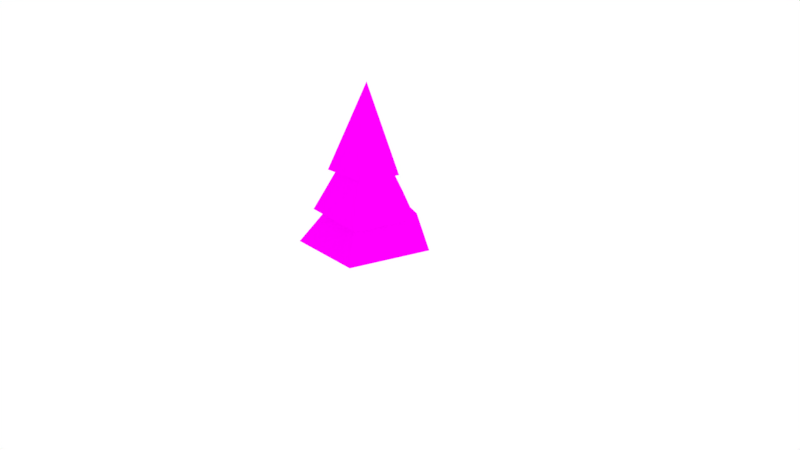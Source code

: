 # Source: Conifer4.blend  (saved by Blender 2.78.0; exported with 4.5.12 LTS)
import bpy
from mathutils import Matrix  # noqa: F401  (used for matrix-valued properties, if any)

bpy.ops.wm.read_factory_settings(use_empty=True)
scene = bpy.context.scene
scene.name = 'Scene'

# ---- collections
col_collection_1 = bpy.data.collections.new('Collection 1'); scene.collection.children.link(col_collection_1)

# ---- images (referenced by path relative to the original .blend; pixels are not part of the script)
import os
ASSET_DIR = os.environ.get("B2B_ASSET_DIR", "")  # directory of the original .blend (textures are referenced by path, not embedded)
HERE = os.path.dirname(os.path.abspath(__file__))  # packed textures are extracted next to this script under _unpacked/

def load_image(name, relpath, width, height, colorspace="sRGB"):
    """Load a texture the original file referenced (path relative to the .blend, or extracted next to this script)."""
    p = next((c for c in (os.path.join(HERE, relpath), os.path.join(ASSET_DIR, relpath)) if relpath and os.path.exists(c)), "")
    if p:
        img = bpy.data.images.load(p, check_existing=True)
        img.name = name
    else:  # same state as the original file: an image datablock whose file is absent (Cycles renders it pink)
        img = bpy.data.images.new(name, width, height)
        img.source = "FILE"
        img.filepath = "//" + (relpath or name)
    img.colorspace_settings.name = colorspace
    return img
img_conifer4_texture = load_image('Conifer4_Texture', 'Conifer4_Texture.png', 1024, 1024, 'sRGB')

# ---- materials (node trees are filled in below, after node groups)
mat_conifer4_material = bpy.data.materials.new('Conifer4_Material')
mat_conifer4_material.alpha_threshold = 0.0
mat_conifer4_material.roughness = 0.5

# ---- material node trees
mat_conifer4_material.use_nodes = True; mat_conifer4_material.node_tree.nodes.clear()
_N = mat_conifer4_material.node_tree.nodes; _L = mat_conifer4_material.node_tree.links
n0 = _N.new('ShaderNodeOutputMaterial'); n0.name = 'Material Output'; n0.location = (300, 300)
n1 = _N.new('ShaderNodeBsdfDiffuse'); n1.name = 'Diffuse BSDF'; n1.location = (10, 300)
n2 = _N.new('ShaderNodeTexImage'); n2.name = 'Image Texture'; n2.location = (-269, 385)
n2.width = 140
n2.image = img_conifer4_texture
_L.new(n1.outputs[0], n0.inputs[0])
_L.new(n2.outputs[0], n1.inputs[0])
n0.is_active_output = True

# ---- world
world_world = bpy.data.worlds.new('World'); scene.world = world_world
world_world.color = (1.0, 1.0, 1.0)
world_world.use_sun_shadow = False
world_world.sun_shadow_jitter_overblur = 0.0
world_world.cycles.sampling_method = 'MANUAL'

# ---- cameras
cam_camera = bpy.data.cameras.new('Camera')
cam_camera.clip_end = 100.0
cam_camera.lens = 35.0
cam_camera.sensor_width = 32.0
cam_camera.sensor_height = 18.0
cam_camera.ortho_scale = 7.314
cam_camera.dof.focus_distance = 0.0

# ---- lights
light_lamp = bpy.data.lights.new('Lamp', 'POINT')
light_lamp.transmission_factor = 0.0
light_lamp.cutoff_distance = 30.0
light_lamp.energy = 100.0
light_lamp.shadow_buffer_clip_start = 1.001
light_lamp.shadow_soft_size = 0.1
light_lamp.shadow_maximum_resolution = 0.006
light_lamp.use_absolute_resolution = True

# ---- meshes
me_cube_002 = bpy.data.meshes.new('Cube.002')
me_cube_002.from_pydata([(-0.04945, 0.4228, 1.193), (-0.07417, 0.07054, 2.258), (0.4232, 0.1307, 1.193), (0.2696, -0.3365, 1.193), (-0.298, -0.3848, 1.193), (-0.4141, 0.1307, 1.193), (-0.04945, 0.6451, 0.663), (-0.004669, -4.94e-07, 1.832), (0.6405, 0.1993, 0.663), (0.4061, -0.5718, 0.663), (-0.4286, -0.5323, 0.663), (-0.602, 0.1993, 0.663), (-0.04945, 0.9013, 0.2608), (-0.04945, -4.94e-07, 1.234), (0.8077, 0.2785, 0.2608), (0.4803, -0.7291, 0.2608), (-0.4878, -0.7291, 0.2608), (-0.8152, 0.2785, 0.2608), (-0.02715, 0.1056, 0.00265), (-0.02715, 0.09355, 0.2929), (0.0733, 0.03264, 0.00265), (0.06183, 0.02891, 0.2929), (0.03493, -0.08545, 0.00265), (0.02784, -0.07569, 0.2929), (-0.08923, -0.08545, 0.00265), (-0.08214, -0.07569, 0.2929), (-0.1276, 0.03264, 0.00265), (-0.1161, 0.02891, 0.2929)], [], [(0, 1, 2), (2, 1, 3), (3, 1, 4), (4, 1, 5), (5, 1, 0), (0, 2, 3, 4, 5), (6, 7, 8), (8, 7, 9), (9, 7, 10), (10, 7, 11), (11, 7, 6), (6, 8, 9, 10, 11), (12, 13, 14), (14, 13, 15), (15, 13, 16), (16, 13, 17), (17, 13, 12), (12, 14, 15, 16, 17), (18, 19, 21, 20), (20, 21, 23, 22), (22, 23, 25, 24), (21, 19, 27, 25, 23), (24, 25, 27, 26), (26, 27, 19, 18), (18, 20, 22, 24, 26)])
_uv = me_cube_002.uv_layers.new(name='UVMap')
_uv.uv.foreach_set('vector', [0.1941, 0.7802, 0.2235, 0.5871, 0.2928, 0.7802, 0.7479, 0.9816, 0.7855, 0.7812, 0.8353, 0.9816, 0.678, 0.01741, 0.678, 0.2241, 0.5805, 0.04367, 0.8884, 0.2107, 0.9589, 0.01741, 0.9822, 0.2107, 0.8708, 0.9721, 0.9114, 0.7812, 0.9539, 0.9721, 0.7135, 0.09509, 0.7724, 0.01741, 0.8528, 0.05095, 0.8528, 0.1501, 0.7598, 0.1627, 0.8873, 0.5169, 0.8873, 0.7464, 0.7479, 0.5592, 0.7471, 0.4379, 0.8831, 0.2471, 0.8831, 0.4821, 0.1585, 0.5871, 0.1585, 0.8215, 0.01778, 0.633, 0.5402, 0.9474, 0.6694, 0.7503, 0.6694, 0.9806, 0.3336, 0.9826, 0.3948, 0.7633, 0.4598, 0.9826, 0.4046, 0.01741, 0.545, 0.05674, 0.545, 0.1971, 0.401, 0.2327, 0.3336, 0.1196, 0.7115, 0.2675, 0.7115, 0.4821, 0.5402, 0.3438, 0.5047, 0.2675, 0.5047, 0.4868, 0.3336, 0.3448, 0.5402, 0.7155, 0.6335, 0.5169, 0.7123, 0.7155, 0.01778, 0.4791, 0.1905, 0.3378, 0.1905, 0.5523, 0.4973, 0.5216, 0.4973, 0.7285, 0.3336, 0.5835, 0.2981, 0.06153, 0.2981, 0.246, 0.1189, 0.303, 0.01778, 0.1666, 0.1285, 0.01741, 0.2261, 0.4716, 0.2278, 0.4222, 0.2473, 0.4222, 0.2481, 0.4716, 0.2517, 0.8638, 0.253, 0.815, 0.2726, 0.815, 0.2738, 0.8638, 0.1941, 0.8639, 0.1955, 0.815, 0.215, 0.815, 0.2161, 0.8639, 0.08688, 0.8563, 0.1055, 0.8622, 0.1055, 0.8814, 0.08688, 0.8873, 0.07539, 0.8718, 0.01778, 0.9046, 0.0184, 0.8563, 0.03794, 0.8563, 0.03983, 0.9046, 0.2481, 0.3378, 0.2465, 0.3874, 0.227, 0.3874, 0.2261, 0.3378, 0.2261, 0.5239, 0.239, 0.5064, 0.26, 0.5131, 0.26, 0.5347, 0.239, 0.5414])
me_cube_002.materials.append(mat_conifer4_material)
me_cube_002.use_remesh_preserve_volume = False
me_cube_002.use_remesh_preserve_attributes = False
me_cube_002.use_mirror_vertex_groups = False
me_cube_002.update()

# ---- objects
ob_conifer4 = bpy.data.objects.new('Conifer4', me_cube_002)
ob_lamp = bpy.data.objects.new('Lamp', light_lamp)
ob_camera = bpy.data.objects.new('Camera', cam_camera)

# ---- transforms, parenting, visibility, modifiers, constraints
ob_conifer4.location = (0.0, 0.0, 0.0)
ob_conifer4.lock_rotations_4d = False
ob_conifer4.empty_display_type = 'ARROWS'
ob_conifer4.lineart.crease_threshold = 0.0
ob_lamp.location = (6.5, 3.247, 3.362)
ob_lamp.rotation_euler = (0.6503, 0.05522, 1.866)
ob_lamp.lock_rotations_4d = False
ob_lamp.empty_display_type = 'ARROWS'
ob_lamp.color = (0.0, 0.0, 0.0, 0.0)
ob_lamp.lineart.crease_threshold = 0.0
ob_camera.location = (7.481, -6.508, 5.344)
ob_camera.rotation_euler = (1.109, 0.0, 0.8149)
ob_camera.lock_rotations_4d = False
ob_camera.empty_display_type = 'ARROWS'
ob_camera.color = (0.0, 0.0, 0.0, 0.0)
ob_camera.display_type = 'WIRE'
ob_camera.lineart.crease_threshold = 0.0

# ---- collection membership
col_collection_1.objects.link(ob_conifer4)
col_collection_1.objects.link(ob_lamp)
col_collection_1.objects.link(ob_camera)

# ---- scene / render settings (as saved in the file)
scene.camera = ob_camera
scene.frame_start = 1; scene.frame_end = 250; scene.frame_set(1)
scene.render.engine = 'CYCLES'
scene.render.resolution_percentage = 50
scene.render.dither_intensity = 0.0
scene.cycles.use_denoising = False
scene.cycles.samples = 128
scene.cycles.sampling_pattern = 'TABULATED_SOBOL'
scene.cycles.light_sampling_threshold = 0.0
scene.cycles.use_adaptive_sampling = False
scene.cycles.use_light_tree = False
scene.cycles.blur_glossy = 0.0
scene.cycles.sample_clamp_indirect = 0.0
scene.cycles.bake_type = 'ENVIRONMENT'
scene.view_settings.view_transform = 'Standard'
bpy.context.view_layer.update()
